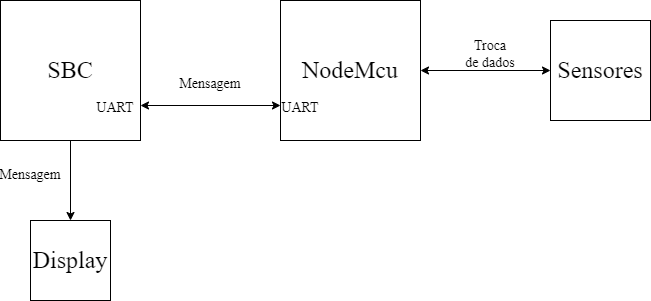

The diagram above was exported from draw.io. Its source (the exported page's mxGraphModel, read from the mxfile embedded in the PNG):
<mxGraphModel dx="1038" dy="489" grid="1" gridSize="10" guides="1" tooltips="1" connect="1" arrows="1" fold="1" page="1" pageScale="1" pageWidth="827" pageHeight="1169" math="0" shadow="0">
  <root>
    <mxCell id="0" />
    <mxCell id="1" parent="0" />
    <mxCell id="pE7qIoCr1OPaT9G0jKTs-12" value="" style="edgeStyle=orthogonalEdgeStyle;rounded=0;orthogonalLoop=1;jettySize=auto;html=1;fontFamily=Times New Roman;fontSize=14;" edge="1" parent="1" source="pE7qIoCr1OPaT9G0jKTs-2" target="pE7qIoCr1OPaT9G0jKTs-11">
      <mxGeometry relative="1" as="geometry" />
    </mxCell>
    <mxCell id="pE7qIoCr1OPaT9G0jKTs-2" value="&lt;font style=&quot;font-size: 24px;&quot; face=&quot;Times New Roman&quot;&gt;SBC&lt;/font&gt;" style="whiteSpace=wrap;html=1;aspect=fixed;" vertex="1" parent="1">
      <mxGeometry x="90" y="200" width="140" height="140" as="geometry" />
    </mxCell>
    <mxCell id="pE7qIoCr1OPaT9G0jKTs-3" value="&lt;font style=&quot;font-size: 14px;&quot;&gt;UART&lt;/font&gt;" style="text;html=1;strokeColor=none;fillColor=none;align=center;verticalAlign=middle;whiteSpace=wrap;rounded=0;fontFamily=Times New Roman;fontSize=24;" vertex="1" parent="1">
      <mxGeometry x="185" y="299" width="40" height="10" as="geometry" />
    </mxCell>
    <mxCell id="pE7qIoCr1OPaT9G0jKTs-7" value="" style="endArrow=classic;startArrow=classic;html=1;rounded=0;fontFamily=Times New Roman;fontSize=18;exitX=1;exitY=0.75;exitDx=0;exitDy=0;entryX=0;entryY=0.75;entryDx=0;entryDy=0;" edge="1" parent="1" source="pE7qIoCr1OPaT9G0jKTs-2" target="pE7qIoCr1OPaT9G0jKTs-9">
      <mxGeometry width="50" height="50" relative="1" as="geometry">
        <mxPoint x="310" y="330" as="sourcePoint" />
        <mxPoint x="360" y="305" as="targetPoint" />
      </mxGeometry>
    </mxCell>
    <mxCell id="pE7qIoCr1OPaT9G0jKTs-9" value="&lt;font style=&quot;font-size: 24px;&quot; face=&quot;Times New Roman&quot;&gt;NodeMcu&lt;/font&gt;" style="whiteSpace=wrap;html=1;aspect=fixed;" vertex="1" parent="1">
      <mxGeometry x="370" y="200" width="140" height="140" as="geometry" />
    </mxCell>
    <mxCell id="pE7qIoCr1OPaT9G0jKTs-10" value="&lt;font style=&quot;font-size: 14px;&quot;&gt;UART&lt;/font&gt;" style="text;html=1;strokeColor=none;fillColor=none;align=center;verticalAlign=middle;whiteSpace=wrap;rounded=0;fontFamily=Times New Roman;fontSize=24;" vertex="1" parent="1">
      <mxGeometry x="370" y="299" width="40" height="10" as="geometry" />
    </mxCell>
    <mxCell id="pE7qIoCr1OPaT9G0jKTs-11" value="&lt;font style=&quot;font-size: 24px;&quot; face=&quot;Times New Roman&quot;&gt;Display&lt;/font&gt;" style="whiteSpace=wrap;html=1;aspect=fixed;" vertex="1" parent="1">
      <mxGeometry x="120" y="420" width="80" height="80" as="geometry" />
    </mxCell>
    <mxCell id="pE7qIoCr1OPaT9G0jKTs-13" value="Mensagem" style="text;html=1;strokeColor=none;fillColor=none;align=center;verticalAlign=middle;whiteSpace=wrap;rounded=0;fontFamily=Times New Roman;fontSize=14;" vertex="1" parent="1">
      <mxGeometry x="90" y="360" width="60" height="30" as="geometry" />
    </mxCell>
    <mxCell id="pE7qIoCr1OPaT9G0jKTs-14" value="Mensagem" style="text;html=1;strokeColor=none;fillColor=none;align=center;verticalAlign=middle;whiteSpace=wrap;rounded=0;fontFamily=Times New Roman;fontSize=14;" vertex="1" parent="1">
      <mxGeometry x="250" y="269" width="100" height="30" as="geometry" />
    </mxCell>
    <mxCell id="pE7qIoCr1OPaT9G0jKTs-15" value="&lt;font style=&quot;font-size: 24px;&quot; face=&quot;Times New Roman&quot;&gt;Sensores&lt;/font&gt;" style="whiteSpace=wrap;html=1;aspect=fixed;" vertex="1" parent="1">
      <mxGeometry x="640" y="220" width="100" height="100" as="geometry" />
    </mxCell>
    <mxCell id="pE7qIoCr1OPaT9G0jKTs-17" value="" style="endArrow=classic;startArrow=classic;html=1;rounded=0;fontFamily=Times New Roman;fontSize=18;exitX=1;exitY=0.5;exitDx=0;exitDy=0;entryX=0;entryY=0.5;entryDx=0;entryDy=0;" edge="1" parent="1" source="pE7qIoCr1OPaT9G0jKTs-9" target="pE7qIoCr1OPaT9G0jKTs-15">
      <mxGeometry width="50" height="50" relative="1" as="geometry">
        <mxPoint x="520" y="280" as="sourcePoint" />
        <mxPoint x="620" y="270" as="targetPoint" />
        <Array as="points" />
      </mxGeometry>
    </mxCell>
    <mxCell id="pE7qIoCr1OPaT9G0jKTs-18" value="Troca&lt;br&gt;de dados" style="text;html=1;strokeColor=none;fillColor=none;align=center;verticalAlign=middle;whiteSpace=wrap;rounded=0;fontFamily=Times New Roman;fontSize=14;" vertex="1" parent="1">
      <mxGeometry x="530" y="239" width="100" height="30" as="geometry" />
    </mxCell>
  </root>
</mxGraphModel>